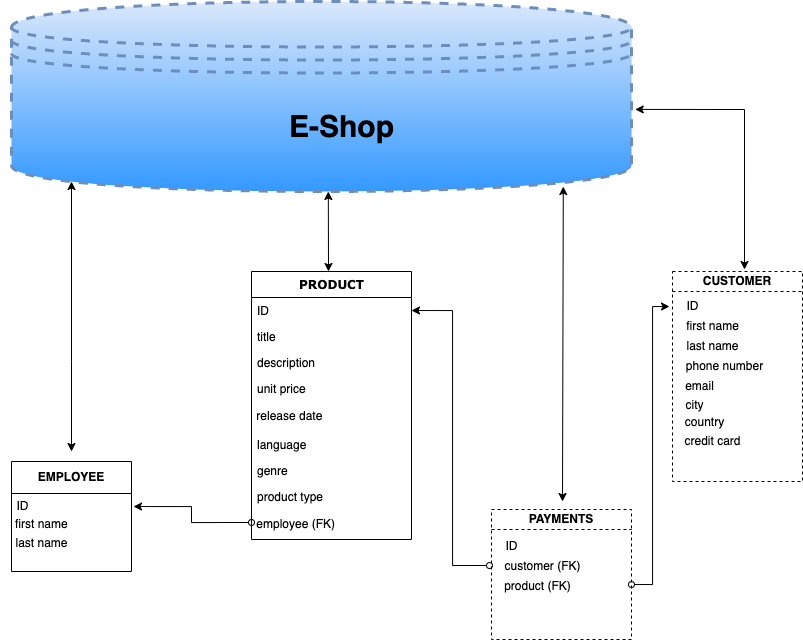

The diagram above was exported from draw.io. Its source (the exported page's mxGraphModel, read from the mxfile embedded in the PNG):
<mxGraphModel dx="1015" dy="629" grid="1" gridSize="10" guides="1" tooltips="1" connect="1" arrows="1" fold="1" page="1" pageScale="1" pageWidth="1100" pageHeight="850" background="none" math="0" shadow="0">
  <root>
    <mxCell id="0" />
    <mxCell id="1" parent="0" />
    <mxCell id="78961159f06e98e8-17" value="PRODUCT" style="swimlane;html=1;fontStyle=1;align=center;verticalAlign=top;childLayout=stackLayout;horizontal=1;startSize=26;horizontalStack=0;resizeParent=1;resizeLast=0;collapsible=1;marginBottom=0;swimlaneFillColor=#ffffff;rounded=0;shadow=0;comic=0;labelBackgroundColor=none;strokeWidth=1;fillColor=none;fontFamily=Verdana;fontSize=12" parent="1" vertex="1">
      <mxGeometry x="409" y="369" width="160" height="268" as="geometry">
        <mxRectangle x="530" y="180" width="110" height="30" as="alternateBounds" />
      </mxGeometry>
    </mxCell>
    <mxCell id="78961159f06e98e8-21" value="ID" style="text;html=1;strokeColor=none;fillColor=none;align=left;verticalAlign=top;spacingLeft=4;spacingRight=4;whiteSpace=wrap;overflow=hidden;rotatable=0;points=[[0,0.5],[1,0.5]];portConstraint=eastwest;" parent="78961159f06e98e8-17" vertex="1">
      <mxGeometry y="26" width="160" height="26" as="geometry" />
    </mxCell>
    <mxCell id="78961159f06e98e8-23" value="title" style="text;html=1;strokeColor=none;fillColor=none;align=left;verticalAlign=top;spacingLeft=4;spacingRight=4;whiteSpace=wrap;overflow=hidden;rotatable=0;points=[[0,0.5],[1,0.5]];portConstraint=eastwest;" parent="78961159f06e98e8-17" vertex="1">
      <mxGeometry y="52" width="160" height="26" as="geometry" />
    </mxCell>
    <mxCell id="78961159f06e98e8-25" value="description" style="text;html=1;strokeColor=none;fillColor=none;align=left;verticalAlign=top;spacingLeft=4;spacingRight=4;whiteSpace=wrap;overflow=hidden;rotatable=0;points=[[0,0.5],[1,0.5]];portConstraint=eastwest;" parent="78961159f06e98e8-17" vertex="1">
      <mxGeometry y="78" width="160" height="26" as="geometry" />
    </mxCell>
    <mxCell id="78961159f06e98e8-26" value="unit price" style="text;html=1;strokeColor=none;fillColor=none;align=left;verticalAlign=top;spacingLeft=4;spacingRight=4;whiteSpace=wrap;overflow=hidden;rotatable=0;points=[[0,0.5],[1,0.5]];portConstraint=eastwest;" parent="78961159f06e98e8-17" vertex="1">
      <mxGeometry y="104" width="160" height="26" as="geometry" />
    </mxCell>
    <mxCell id="9sabw7Z4ayTGLTPCxkhY-1" value="&amp;nbsp;release date" style="text;html=1;resizable=0;autosize=1;align=left;verticalAlign=middle;points=[];fillColor=none;strokeColor=none;rounded=0;" vertex="1" parent="78961159f06e98e8-17">
      <mxGeometry y="130" width="160" height="30" as="geometry" />
    </mxCell>
    <mxCell id="78961159f06e98e8-24" value="language" style="text;html=1;strokeColor=none;fillColor=none;align=left;verticalAlign=top;spacingLeft=4;spacingRight=4;whiteSpace=wrap;overflow=hidden;rotatable=0;points=[[0,0.5],[1,0.5]];portConstraint=eastwest;" parent="78961159f06e98e8-17" vertex="1">
      <mxGeometry y="160" width="160" height="26" as="geometry" />
    </mxCell>
    <mxCell id="78961159f06e98e8-20" value="genre" style="text;html=1;strokeColor=none;fillColor=none;align=left;verticalAlign=top;spacingLeft=4;spacingRight=4;whiteSpace=wrap;overflow=hidden;rotatable=0;points=[[0,0.5],[1,0.5]];portConstraint=eastwest;" parent="78961159f06e98e8-17" vertex="1">
      <mxGeometry y="186" width="160" height="26" as="geometry" />
    </mxCell>
    <mxCell id="78961159f06e98e8-27" value="product type" style="text;html=1;strokeColor=none;fillColor=none;align=left;verticalAlign=top;spacingLeft=4;spacingRight=4;whiteSpace=wrap;overflow=hidden;rotatable=0;points=[[0,0.5],[1,0.5]];portConstraint=eastwest;" parent="78961159f06e98e8-17" vertex="1">
      <mxGeometry y="212" width="160" height="26" as="geometry" />
    </mxCell>
    <mxCell id="9sabw7Z4ayTGLTPCxkhY-2" value="&amp;nbsp;employee (FK)" style="text;html=1;resizable=0;autosize=1;align=left;verticalAlign=middle;points=[];fillColor=none;strokeColor=none;rounded=0;" vertex="1" parent="78961159f06e98e8-17">
      <mxGeometry y="238" width="160" height="30" as="geometry" />
    </mxCell>
    <mxCell id="9sabw7Z4ayTGLTPCxkhY-4" value="" style="shape=table;startSize=0;container=1;collapsible=0;childLayout=tableLayout;" vertex="1" parent="1">
      <mxGeometry x="169" y="559" width="120" height="110" as="geometry" />
    </mxCell>
    <mxCell id="9sabw7Z4ayTGLTPCxkhY-5" value="" style="shape=tableRow;horizontal=0;startSize=0;swimlaneHead=0;swimlaneBody=0;top=0;left=0;bottom=0;right=0;collapsible=0;dropTarget=0;fillColor=none;points=[[0,0.5],[1,0.5]];portConstraint=eastwest;" vertex="1" parent="9sabw7Z4ayTGLTPCxkhY-4">
      <mxGeometry width="120" height="32" as="geometry" />
    </mxCell>
    <mxCell id="9sabw7Z4ayTGLTPCxkhY-6" value="&lt;b&gt;EMPLOYEE&lt;/b&gt;" style="shape=partialRectangle;html=1;whiteSpace=wrap;connectable=0;overflow=hidden;fillColor=none;top=0;left=0;bottom=0;right=0;pointerEvents=1;" vertex="1" parent="9sabw7Z4ayTGLTPCxkhY-5">
      <mxGeometry width="120" height="32" as="geometry">
        <mxRectangle width="120" height="32" as="alternateBounds" />
      </mxGeometry>
    </mxCell>
    <mxCell id="9sabw7Z4ayTGLTPCxkhY-7" value="" style="shape=tableRow;horizontal=0;startSize=0;swimlaneHead=0;swimlaneBody=0;top=0;left=0;bottom=0;right=0;collapsible=0;dropTarget=0;fillColor=none;points=[[0,0.5],[1,0.5]];portConstraint=eastwest;" vertex="1" parent="9sabw7Z4ayTGLTPCxkhY-4">
      <mxGeometry y="32" width="120" height="78" as="geometry" />
    </mxCell>
    <mxCell id="9sabw7Z4ayTGLTPCxkhY-8" value="" style="shape=partialRectangle;html=1;whiteSpace=wrap;connectable=0;overflow=hidden;fillColor=none;top=0;left=0;bottom=0;right=0;pointerEvents=1;" vertex="1" parent="9sabw7Z4ayTGLTPCxkhY-7">
      <mxGeometry width="120" height="78" as="geometry">
        <mxRectangle width="120" height="78" as="alternateBounds" />
      </mxGeometry>
    </mxCell>
    <mxCell id="9sabw7Z4ayTGLTPCxkhY-9" value="first name" style="text;html=1;resizable=0;autosize=1;align=left;verticalAlign=middle;points=[];fillColor=none;strokeColor=none;rounded=0;" vertex="1" parent="1">
      <mxGeometry x="171" y="607" width="80" height="30" as="geometry" />
    </mxCell>
    <mxCell id="9sabw7Z4ayTGLTPCxkhY-11" value="" style="shape=datastore;whiteSpace=wrap;html=1;fillColor=#dae8fc;strokeColor=#6c8ebf;gradientColor=#3399FF;strokeWidth=3;dashed=1;" vertex="1" parent="1">
      <mxGeometry x="169" y="99" width="620" height="190" as="geometry" />
    </mxCell>
    <mxCell id="9sabw7Z4ayTGLTPCxkhY-12" value="&lt;b&gt;&lt;font style=&quot;font-size: 30px;&quot;&gt;E-Shop&lt;/font&gt;&lt;/b&gt;" style="text;html=1;resizable=0;autosize=1;align=center;verticalAlign=middle;points=[];fillColor=none;strokeColor=none;rounded=0;dashed=1;strokeWidth=3;" vertex="1" parent="1">
      <mxGeometry x="434" y="199" width="130" height="50" as="geometry" />
    </mxCell>
    <mxCell id="9sabw7Z4ayTGLTPCxkhY-15" value="" style="edgeStyle=none;orthogonalLoop=1;jettySize=auto;html=1;rounded=0;fontSize=30;startArrow=classic;startFill=1;" edge="1" parent="1">
      <mxGeometry width="80" relative="1" as="geometry">
        <mxPoint x="229" y="549" as="sourcePoint" />
        <mxPoint x="229" y="279" as="targetPoint" />
        <Array as="points">
          <mxPoint x="229" y="459" />
        </Array>
      </mxGeometry>
    </mxCell>
    <mxCell id="9sabw7Z4ayTGLTPCxkhY-17" value="" style="edgeStyle=none;orthogonalLoop=1;jettySize=auto;html=1;rounded=0;fontSize=30;entryX=0.511;entryY=1;entryDx=0;entryDy=0;entryPerimeter=0;startArrow=classic;startFill=1;" edge="1" parent="1" target="9sabw7Z4ayTGLTPCxkhY-11">
      <mxGeometry width="80" relative="1" as="geometry">
        <mxPoint x="486" y="369" as="sourcePoint" />
        <mxPoint x="529" y="359" as="targetPoint" />
        <Array as="points" />
      </mxGeometry>
    </mxCell>
    <mxCell id="9sabw7Z4ayTGLTPCxkhY-18" value="&lt;font style=&quot;font-size: 12px;&quot;&gt;last name&lt;/font&gt;" style="text;html=1;resizable=0;autosize=1;align=center;verticalAlign=middle;points=[];fillColor=none;strokeColor=none;rounded=0;dashed=1;strokeWidth=3;fontSize=30;" vertex="1" parent="1">
      <mxGeometry x="159" y="609" width="80" height="50" as="geometry" />
    </mxCell>
    <mxCell id="9sabw7Z4ayTGLTPCxkhY-19" style="edgeStyle=orthogonalEdgeStyle;rounded=0;orthogonalLoop=1;jettySize=auto;html=1;exitX=1.017;exitY=0.167;exitDx=0;exitDy=0;entryX=0;entryY=0.433;entryDx=0;entryDy=0;entryPerimeter=0;fontSize=12;endArrow=oval;endFill=0;startArrow=classic;startFill=1;exitPerimeter=0;" edge="1" parent="1" source="9sabw7Z4ayTGLTPCxkhY-7" target="9sabw7Z4ayTGLTPCxkhY-2">
      <mxGeometry relative="1" as="geometry" />
    </mxCell>
    <mxCell id="9sabw7Z4ayTGLTPCxkhY-20" value="ID" style="text;html=1;resizable=0;autosize=1;align=center;verticalAlign=middle;points=[];fillColor=none;strokeColor=none;rounded=0;dashed=1;strokeWidth=3;fontSize=12;" vertex="1" parent="1">
      <mxGeometry x="160" y="589" width="40" height="30" as="geometry" />
    </mxCell>
    <mxCell id="9sabw7Z4ayTGLTPCxkhY-22" value="" style="shape=table;startSize=0;container=1;collapsible=0;childLayout=tableLayout;dashed=1;strokeWidth=1;fontSize=12;gradientColor=none;" vertex="1" parent="1">
      <mxGeometry x="649" y="607" width="140" height="130" as="geometry" />
    </mxCell>
    <mxCell id="9sabw7Z4ayTGLTPCxkhY-23" value="" style="shape=tableRow;horizontal=0;startSize=0;swimlaneHead=0;swimlaneBody=0;top=0;left=0;bottom=0;right=0;collapsible=0;dropTarget=0;fillColor=none;points=[[0,0.5],[1,0.5]];portConstraint=eastwest;dashed=1;strokeWidth=3;fontSize=12;" vertex="1" parent="9sabw7Z4ayTGLTPCxkhY-22">
      <mxGeometry width="140" height="20" as="geometry" />
    </mxCell>
    <mxCell id="9sabw7Z4ayTGLTPCxkhY-24" value="&lt;b&gt;PAYMENTS&lt;/b&gt;" style="shape=partialRectangle;html=1;whiteSpace=wrap;connectable=0;overflow=hidden;fillColor=none;top=0;left=0;bottom=0;right=0;pointerEvents=1;dashed=1;strokeWidth=3;fontSize=12;" vertex="1" parent="9sabw7Z4ayTGLTPCxkhY-23">
      <mxGeometry width="140" height="20" as="geometry">
        <mxRectangle width="140" height="20" as="alternateBounds" />
      </mxGeometry>
    </mxCell>
    <mxCell id="9sabw7Z4ayTGLTPCxkhY-25" value="" style="shape=tableRow;horizontal=0;startSize=0;swimlaneHead=0;swimlaneBody=0;top=0;left=0;bottom=0;right=0;collapsible=0;dropTarget=0;fillColor=none;points=[[0,0.5],[1,0.5]];portConstraint=eastwest;dashed=1;strokeWidth=3;fontSize=12;" vertex="1" parent="9sabw7Z4ayTGLTPCxkhY-22">
      <mxGeometry y="20" width="140" height="110" as="geometry" />
    </mxCell>
    <mxCell id="9sabw7Z4ayTGLTPCxkhY-26" value="" style="shape=partialRectangle;html=1;whiteSpace=wrap;connectable=0;overflow=hidden;fillColor=none;top=0;left=0;bottom=0;right=0;pointerEvents=1;dashed=1;strokeWidth=3;fontSize=12;" vertex="1" parent="9sabw7Z4ayTGLTPCxkhY-25">
      <mxGeometry width="140" height="110" as="geometry">
        <mxRectangle width="140" height="110" as="alternateBounds" />
      </mxGeometry>
    </mxCell>
    <mxCell id="9sabw7Z4ayTGLTPCxkhY-29" value="" style="shape=table;startSize=0;container=1;collapsible=0;childLayout=tableLayout;dashed=1;strokeWidth=1;fontSize=12;gradientColor=none;" vertex="1" parent="1">
      <mxGeometry x="830" y="369" width="130" height="210" as="geometry" />
    </mxCell>
    <mxCell id="9sabw7Z4ayTGLTPCxkhY-30" value="" style="shape=tableRow;horizontal=0;startSize=0;swimlaneHead=0;swimlaneBody=0;top=0;left=0;bottom=0;right=0;collapsible=0;dropTarget=0;fillColor=none;points=[[0,0.5],[1,0.5]];portConstraint=eastwest;dashed=1;strokeWidth=1;fontSize=12;" vertex="1" parent="9sabw7Z4ayTGLTPCxkhY-29">
      <mxGeometry width="130" height="20" as="geometry" />
    </mxCell>
    <mxCell id="9sabw7Z4ayTGLTPCxkhY-31" value="&lt;b&gt;CUSTOMER&lt;/b&gt;" style="shape=partialRectangle;html=1;whiteSpace=wrap;connectable=0;overflow=hidden;fillColor=none;top=0;left=0;bottom=0;right=0;pointerEvents=1;dashed=1;strokeWidth=1;fontSize=12;" vertex="1" parent="9sabw7Z4ayTGLTPCxkhY-30">
      <mxGeometry width="130" height="20" as="geometry">
        <mxRectangle width="130" height="20" as="alternateBounds" />
      </mxGeometry>
    </mxCell>
    <mxCell id="9sabw7Z4ayTGLTPCxkhY-32" value="" style="shape=tableRow;horizontal=0;startSize=0;swimlaneHead=0;swimlaneBody=0;top=0;left=0;bottom=0;right=0;collapsible=0;dropTarget=0;fillColor=none;points=[[0,0.5],[1,0.5]];portConstraint=eastwest;dashed=1;strokeWidth=1;fontSize=12;" vertex="1" parent="9sabw7Z4ayTGLTPCxkhY-29">
      <mxGeometry y="20" width="130" height="190" as="geometry" />
    </mxCell>
    <mxCell id="9sabw7Z4ayTGLTPCxkhY-33" value="" style="shape=partialRectangle;html=1;whiteSpace=wrap;connectable=0;overflow=hidden;fillColor=none;top=0;left=0;bottom=0;right=0;pointerEvents=1;dashed=1;strokeWidth=1;fontSize=12;" vertex="1" parent="9sabw7Z4ayTGLTPCxkhY-32">
      <mxGeometry width="130" height="190" as="geometry">
        <mxRectangle width="130" height="190" as="alternateBounds" />
      </mxGeometry>
    </mxCell>
    <mxCell id="9sabw7Z4ayTGLTPCxkhY-34" value="" style="edgeStyle=none;orthogonalLoop=1;jettySize=auto;html=1;rounded=0;fontSize=12;startArrow=classic;startFill=1;endArrow=classic;endFill=1;entryX=0.554;entryY=-0.1;entryDx=0;entryDy=0;entryPerimeter=0;exitX=1.006;exitY=0.568;exitDx=0;exitDy=0;exitPerimeter=0;" edge="1" parent="1" source="9sabw7Z4ayTGLTPCxkhY-11" target="9sabw7Z4ayTGLTPCxkhY-30">
      <mxGeometry width="80" relative="1" as="geometry">
        <mxPoint x="590" y="389" as="sourcePoint" />
        <mxPoint x="670" y="389" as="targetPoint" />
        <Array as="points">
          <mxPoint x="902" y="207" />
        </Array>
      </mxGeometry>
    </mxCell>
    <mxCell id="9sabw7Z4ayTGLTPCxkhY-35" value="" style="edgeStyle=none;orthogonalLoop=1;jettySize=auto;html=1;rounded=0;fontSize=12;startArrow=classic;startFill=1;endArrow=classic;endFill=1;exitX=0.89;exitY=0.974;exitDx=0;exitDy=0;exitPerimeter=0;" edge="1" parent="1" source="9sabw7Z4ayTGLTPCxkhY-11">
      <mxGeometry width="80" relative="1" as="geometry">
        <mxPoint x="590" y="439" as="sourcePoint" />
        <mxPoint x="720" y="599" as="targetPoint" />
        <Array as="points" />
      </mxGeometry>
    </mxCell>
    <mxCell id="9sabw7Z4ayTGLTPCxkhY-36" value="ID" style="text;html=1;resizable=0;autosize=1;align=center;verticalAlign=middle;points=[];fillColor=none;strokeColor=none;rounded=0;dashed=1;strokeWidth=1;fontSize=12;" vertex="1" parent="1">
      <mxGeometry x="830" y="389" width="40" height="30" as="geometry" />
    </mxCell>
    <mxCell id="9sabw7Z4ayTGLTPCxkhY-37" value="ID" style="text;html=1;resizable=0;autosize=1;align=center;verticalAlign=middle;points=[];fillColor=none;strokeColor=none;rounded=0;dashed=1;strokeWidth=1;fontSize=12;" vertex="1" parent="1">
      <mxGeometry x="649" y="629" width="40" height="30" as="geometry" />
    </mxCell>
    <mxCell id="9sabw7Z4ayTGLTPCxkhY-38" value="" style="edgeStyle=orthogonalEdgeStyle;orthogonalLoop=1;jettySize=auto;html=1;rounded=0;fontSize=12;startArrow=classic;startFill=1;endArrow=oval;endFill=0;entryX=-0.03;entryY=0.467;entryDx=0;entryDy=0;entryPerimeter=0;exitX=1;exitY=0.5;exitDx=0;exitDy=0;" edge="1" parent="1" source="78961159f06e98e8-21" target="9sabw7Z4ayTGLTPCxkhY-39">
      <mxGeometry width="80" relative="1" as="geometry">
        <mxPoint x="590" y="519" as="sourcePoint" />
        <mxPoint x="670" y="519" as="targetPoint" />
        <Array as="points">
          <mxPoint x="610" y="408" />
          <mxPoint x="610" y="663" />
        </Array>
      </mxGeometry>
    </mxCell>
    <mxCell id="9sabw7Z4ayTGLTPCxkhY-39" value="customer (FK)" style="text;html=1;resizable=0;autosize=1;align=center;verticalAlign=middle;points=[];fillColor=none;strokeColor=none;rounded=0;dashed=1;strokeWidth=1;fontSize=12;" vertex="1" parent="1">
      <mxGeometry x="650" y="649" width="100" height="30" as="geometry" />
    </mxCell>
    <mxCell id="9sabw7Z4ayTGLTPCxkhY-40" value="product (FK)" style="text;html=1;resizable=0;autosize=1;align=center;verticalAlign=middle;points=[];fillColor=none;strokeColor=none;rounded=0;dashed=1;strokeWidth=1;fontSize=12;" vertex="1" parent="1">
      <mxGeometry x="650" y="669" width="90" height="30" as="geometry" />
    </mxCell>
    <mxCell id="9sabw7Z4ayTGLTPCxkhY-41" value="" style="edgeStyle=orthogonalEdgeStyle;orthogonalLoop=1;jettySize=auto;html=1;rounded=0;fontSize=12;startArrow=oval;startFill=0;endArrow=classic;endFill=1;entryX=-0.075;entryY=0.5;entryDx=0;entryDy=0;entryPerimeter=0;exitX=1;exitY=0.5;exitDx=0;exitDy=0;" edge="1" parent="1" source="9sabw7Z4ayTGLTPCxkhY-25" target="9sabw7Z4ayTGLTPCxkhY-36">
      <mxGeometry width="80" relative="1" as="geometry">
        <mxPoint x="590" y="519" as="sourcePoint" />
        <mxPoint x="670" y="519" as="targetPoint" />
        <Array as="points">
          <mxPoint x="810" y="682" />
          <mxPoint x="810" y="404" />
        </Array>
      </mxGeometry>
    </mxCell>
    <mxCell id="9sabw7Z4ayTGLTPCxkhY-42" value="first name" style="text;html=1;resizable=0;autosize=1;align=center;verticalAlign=middle;points=[];fillColor=none;strokeColor=none;rounded=0;dashed=1;strokeWidth=1;fontSize=12;" vertex="1" parent="1">
      <mxGeometry x="830" y="409" width="80" height="30" as="geometry" />
    </mxCell>
    <mxCell id="9sabw7Z4ayTGLTPCxkhY-43" value="last name" style="text;html=1;resizable=0;autosize=1;align=center;verticalAlign=middle;points=[];fillColor=none;strokeColor=none;rounded=0;dashed=1;strokeWidth=1;fontSize=12;" vertex="1" parent="1">
      <mxGeometry x="830" y="429" width="80" height="30" as="geometry" />
    </mxCell>
    <mxCell id="9sabw7Z4ayTGLTPCxkhY-44" value="phone number" style="text;html=1;resizable=0;autosize=1;align=center;verticalAlign=middle;points=[];fillColor=none;strokeColor=none;rounded=0;dashed=1;strokeWidth=1;fontSize=12;" vertex="1" parent="1">
      <mxGeometry x="832" y="449" width="100" height="30" as="geometry" />
    </mxCell>
    <mxCell id="9sabw7Z4ayTGLTPCxkhY-45" value="email" style="text;html=1;resizable=0;autosize=1;align=center;verticalAlign=middle;points=[];fillColor=none;strokeColor=none;rounded=0;dashed=1;strokeWidth=1;fontSize=12;" vertex="1" parent="1">
      <mxGeometry x="832" y="469" width="50" height="30" as="geometry" />
    </mxCell>
    <mxCell id="9sabw7Z4ayTGLTPCxkhY-46" value="city" style="text;html=1;resizable=0;autosize=1;align=center;verticalAlign=middle;points=[];fillColor=none;strokeColor=none;rounded=0;dashed=1;strokeWidth=1;fontSize=12;" vertex="1" parent="1">
      <mxGeometry x="832" y="488" width="40" height="30" as="geometry" />
    </mxCell>
    <mxCell id="9sabw7Z4ayTGLTPCxkhY-47" value="country" style="text;html=1;resizable=0;autosize=1;align=center;verticalAlign=middle;points=[];fillColor=none;strokeColor=none;rounded=0;dashed=1;strokeWidth=1;fontSize=12;" vertex="1" parent="1">
      <mxGeometry x="832" y="505" width="60" height="30" as="geometry" />
    </mxCell>
    <mxCell id="9sabw7Z4ayTGLTPCxkhY-48" value="credit card" style="text;html=1;resizable=0;autosize=1;align=center;verticalAlign=middle;points=[];fillColor=none;strokeColor=none;rounded=0;dashed=1;strokeWidth=1;fontSize=12;" vertex="1" parent="1">
      <mxGeometry x="830" y="524" width="80" height="30" as="geometry" />
    </mxCell>
  </root>
</mxGraphModel>